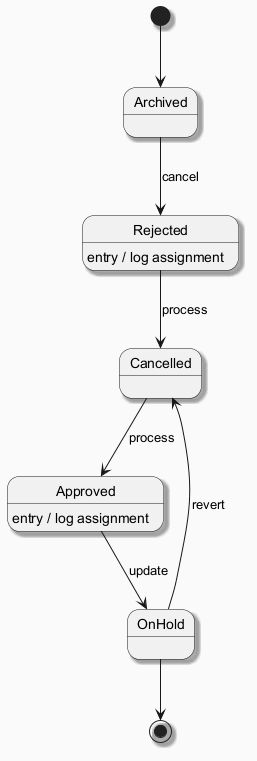

The diagram above was rendered by PlantUML. Its source (embedded in the PNG):
@startuml
skinparam backgroundColor #FAFAFA
skinparam classBackgroundColor #FFF3E0
skinparam classBorderColor #E65100
skinparam shadowing true
[*] --> Archived
Archived --> Rejected : cancel
Rejected --> Cancelled : process
Rejected : entry / log assignment
Cancelled --> Approved : process
Approved --> OnHold : update
Approved : entry / log assignment
OnHold --> Cancelled : revert
OnHold --> [*]
@enduml